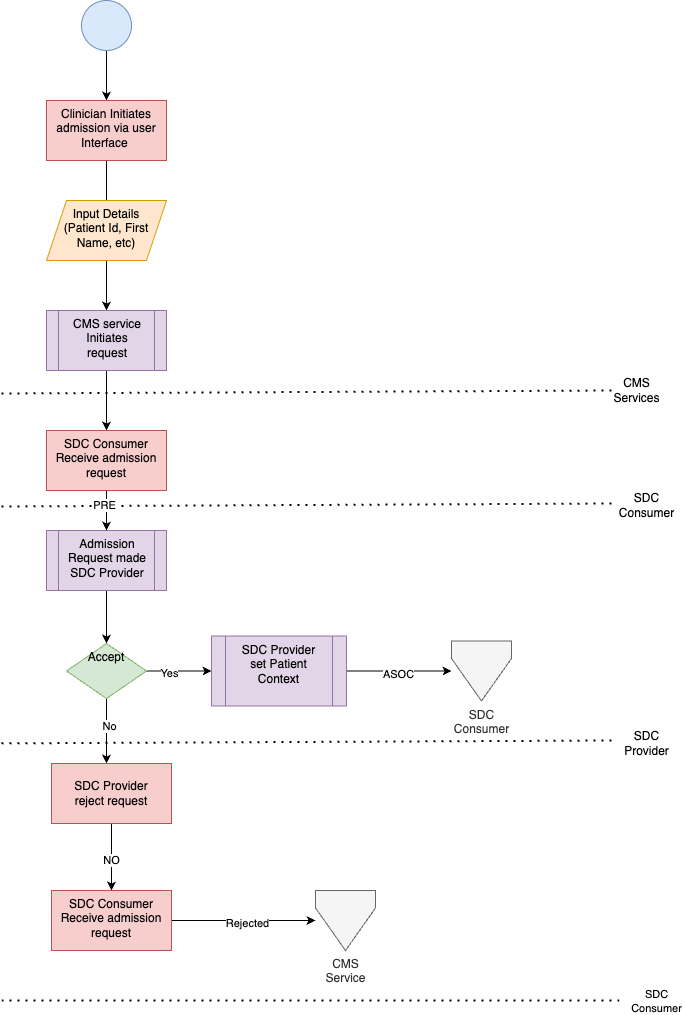

The diagram above was exported from draw.io. Its source (the exported page's mxGraphModel, read from the mxfile embedded in the PNG):
<mxGraphModel dx="1283" dy="855" grid="1" gridSize="10" guides="1" tooltips="1" connect="1" arrows="1" fold="1" page="1" pageScale="1" pageWidth="827" pageHeight="1169" math="0" shadow="0">
  <root>
    <mxCell id="sQBiTY4fugknJyq6Y2qQ-0" />
    <mxCell id="sQBiTY4fugknJyq6Y2qQ-1" parent="sQBiTY4fugknJyq6Y2qQ-0" />
    <mxCell id="sQBiTY4fugknJyq6Y2qQ-2" value="" style="edgeStyle=orthogonalEdgeStyle;rounded=0;orthogonalLoop=1;jettySize=auto;html=1;" edge="1" parent="sQBiTY4fugknJyq6Y2qQ-1" source="sQBiTY4fugknJyq6Y2qQ-3" target="sQBiTY4fugknJyq6Y2qQ-5">
      <mxGeometry relative="1" as="geometry" />
    </mxCell>
    <mxCell id="sQBiTY4fugknJyq6Y2qQ-3" value="" style="verticalLabelPosition=bottom;verticalAlign=top;html=1;shape=mxgraph.flowchart.on-page_reference;fillColor=#dae8fc;strokeColor=#6c8ebf;" vertex="1" parent="sQBiTY4fugknJyq6Y2qQ-1">
      <mxGeometry x="120" y="80" width="50" height="50" as="geometry" />
    </mxCell>
    <mxCell id="sQBiTY4fugknJyq6Y2qQ-4" value="" style="edgeStyle=orthogonalEdgeStyle;rounded=0;orthogonalLoop=1;jettySize=auto;html=1;" edge="1" parent="sQBiTY4fugknJyq6Y2qQ-1" source="sQBiTY4fugknJyq6Y2qQ-5">
      <mxGeometry relative="1" as="geometry">
        <mxPoint x="145" y="300" as="targetPoint" />
      </mxGeometry>
    </mxCell>
    <mxCell id="sQBiTY4fugknJyq6Y2qQ-5" value="Clinician Initiates admission via user Interface&amp;nbsp;" style="whiteSpace=wrap;html=1;verticalAlign=top;fillColor=#f8cecc;strokeColor=#b85450;" vertex="1" parent="sQBiTY4fugknJyq6Y2qQ-1">
      <mxGeometry x="85" y="180" width="120" height="60" as="geometry" />
    </mxCell>
    <mxCell id="sQBiTY4fugknJyq6Y2qQ-6" value="" style="edgeStyle=orthogonalEdgeStyle;rounded=0;orthogonalLoop=1;jettySize=auto;html=1;exitX=0.5;exitY=0;exitDx=0;exitDy=0;entryX=0.5;entryY=0;entryDx=0;entryDy=0;" edge="1" parent="sQBiTY4fugknJyq6Y2qQ-1" source="sQBiTY4fugknJyq6Y2qQ-8" target="sQBiTY4fugknJyq6Y2qQ-8">
      <mxGeometry relative="1" as="geometry">
        <mxPoint x="145" y="310" as="sourcePoint" />
      </mxGeometry>
    </mxCell>
    <mxCell id="sQBiTY4fugknJyq6Y2qQ-7" value="" style="edgeStyle=orthogonalEdgeStyle;rounded=0;orthogonalLoop=1;jettySize=auto;html=1;" edge="1" parent="sQBiTY4fugknJyq6Y2qQ-1" source="sQBiTY4fugknJyq6Y2qQ-8" target="sQBiTY4fugknJyq6Y2qQ-30">
      <mxGeometry relative="1" as="geometry" />
    </mxCell>
    <mxCell id="sQBiTY4fugknJyq6Y2qQ-8" value="Input Details&lt;br&gt;(Patient Id, First Name, etc)" style="shape=parallelogram;perimeter=parallelogramPerimeter;whiteSpace=wrap;html=1;fixedSize=1;verticalAlign=top;fillColor=#ffe6cc;strokeColor=#d79b00;" vertex="1" parent="sQBiTY4fugknJyq6Y2qQ-1">
      <mxGeometry x="85" y="280" width="120" height="60" as="geometry" />
    </mxCell>
    <mxCell id="sQBiTY4fugknJyq6Y2qQ-9" value="" style="edgeStyle=orthogonalEdgeStyle;rounded=0;orthogonalLoop=1;jettySize=auto;html=1;" edge="1" parent="sQBiTY4fugknJyq6Y2qQ-1" source="sQBiTY4fugknJyq6Y2qQ-10" target="sQBiTY4fugknJyq6Y2qQ-15">
      <mxGeometry relative="1" as="geometry" />
    </mxCell>
    <mxCell id="sQBiTY4fugknJyq6Y2qQ-10" value="Admission&lt;br&gt;Request made&lt;br&gt;SDC Provider" style="shape=process;whiteSpace=wrap;html=1;backgroundOutline=1;verticalAlign=top;fillColor=#e1d5e7;strokeColor=#9673a6;" vertex="1" parent="sQBiTY4fugknJyq6Y2qQ-1">
      <mxGeometry x="85" y="610" width="120" height="60" as="geometry" />
    </mxCell>
    <mxCell id="sQBiTY4fugknJyq6Y2qQ-11" value="" style="edgeStyle=orthogonalEdgeStyle;rounded=0;orthogonalLoop=1;jettySize=auto;html=1;" edge="1" parent="sQBiTY4fugknJyq6Y2qQ-1" source="sQBiTY4fugknJyq6Y2qQ-15">
      <mxGeometry relative="1" as="geometry">
        <mxPoint x="145" y="843" as="targetPoint" />
      </mxGeometry>
    </mxCell>
    <mxCell id="sQBiTY4fugknJyq6Y2qQ-12" value="No" style="edgeLabel;html=1;align=center;verticalAlign=middle;resizable=0;points=[];" vertex="1" connectable="0" parent="sQBiTY4fugknJyq6Y2qQ-11">
      <mxGeometry x="-0.1451" y="2" relative="1" as="geometry">
        <mxPoint as="offset" />
      </mxGeometry>
    </mxCell>
    <mxCell id="sQBiTY4fugknJyq6Y2qQ-13" value="" style="edgeStyle=orthogonalEdgeStyle;rounded=0;orthogonalLoop=1;jettySize=auto;html=1;" edge="1" parent="sQBiTY4fugknJyq6Y2qQ-1" source="sQBiTY4fugknJyq6Y2qQ-15" target="sQBiTY4fugknJyq6Y2qQ-22">
      <mxGeometry relative="1" as="geometry" />
    </mxCell>
    <mxCell id="sQBiTY4fugknJyq6Y2qQ-14" value="Yes" style="edgeLabel;html=1;align=center;verticalAlign=middle;resizable=0;points=[];" vertex="1" connectable="0" parent="sQBiTY4fugknJyq6Y2qQ-13">
      <mxGeometry x="-0.2923" y="-1" relative="1" as="geometry">
        <mxPoint y="1" as="offset" />
      </mxGeometry>
    </mxCell>
    <mxCell id="sQBiTY4fugknJyq6Y2qQ-15" value="Accept" style="rhombus;whiteSpace=wrap;html=1;verticalAlign=top;fillColor=#d5e8d4;strokeColor=#82b366;" vertex="1" parent="sQBiTY4fugknJyq6Y2qQ-1">
      <mxGeometry x="105" y="723" width="80" height="55" as="geometry" />
    </mxCell>
    <mxCell id="sQBiTY4fugknJyq6Y2qQ-16" value="" style="edgeStyle=orthogonalEdgeStyle;rounded=0;orthogonalLoop=1;jettySize=auto;html=1;entryX=0.5;entryY=0;entryDx=0;entryDy=0;" edge="1" parent="sQBiTY4fugknJyq6Y2qQ-1" source="sQBiTY4fugknJyq6Y2qQ-17" target="6DxqCD7DbjI21vKmIPdH-2">
      <mxGeometry relative="1" as="geometry">
        <mxPoint x="150" y="1023" as="targetPoint" />
      </mxGeometry>
    </mxCell>
    <mxCell id="6DxqCD7DbjI21vKmIPdH-0" value="NO" style="edgeLabel;html=1;align=center;verticalAlign=middle;resizable=0;points=[];" vertex="1" connectable="0" parent="sQBiTY4fugknJyq6Y2qQ-16">
      <mxGeometry x="0.0727" y="-1" relative="1" as="geometry">
        <mxPoint as="offset" />
      </mxGeometry>
    </mxCell>
    <mxCell id="sQBiTY4fugknJyq6Y2qQ-17" value="SDC Provider&lt;br&gt;reject request" style="html=1;dashed=0;whiteSpace=wrap;fillColor=#f8cecc;strokeColor=#b85450;" vertex="1" parent="sQBiTY4fugknJyq6Y2qQ-1">
      <mxGeometry x="90" y="843" width="120" height="60" as="geometry" />
    </mxCell>
    <mxCell id="sQBiTY4fugknJyq6Y2qQ-20" value="" style="edgeStyle=orthogonalEdgeStyle;rounded=0;orthogonalLoop=1;jettySize=auto;html=1;entryX=0;entryY=0.5;entryDx=0;entryDy=0;" edge="1" parent="sQBiTY4fugknJyq6Y2qQ-1" source="sQBiTY4fugknJyq6Y2qQ-22" target="sQBiTY4fugknJyq6Y2qQ-23">
      <mxGeometry relative="1" as="geometry">
        <mxPoint x="532.5" y="750.5" as="targetPoint" />
      </mxGeometry>
    </mxCell>
    <mxCell id="sQBiTY4fugknJyq6Y2qQ-21" value="ASOC" style="edgeLabel;html=1;align=center;verticalAlign=middle;resizable=0;points=[];" vertex="1" connectable="0" parent="sQBiTY4fugknJyq6Y2qQ-20">
      <mxGeometry x="-0.0286" y="-2" relative="1" as="geometry">
        <mxPoint y="1" as="offset" />
      </mxGeometry>
    </mxCell>
    <mxCell id="sQBiTY4fugknJyq6Y2qQ-22" value="SDC Provider&lt;br&gt;set Patient&lt;br&gt;Context" style="shape=process;whiteSpace=wrap;html=1;backgroundOutline=1;verticalAlign=top;fillColor=#e1d5e7;strokeColor=#9673a6;" vertex="1" parent="sQBiTY4fugknJyq6Y2qQ-1">
      <mxGeometry x="250" y="715.5" width="135" height="70" as="geometry" />
    </mxCell>
    <mxCell id="sQBiTY4fugknJyq6Y2qQ-23" value="SDC&lt;br&gt;Consumer" style="verticalLabelPosition=bottom;verticalAlign=top;html=1;shape=offPageConnector;rounded=0;size=0.7083333333333334;fillColor=#f5f5f5;fontColor=#333333;strokeColor=#666666;" vertex="1" parent="sQBiTY4fugknJyq6Y2qQ-1">
      <mxGeometry x="490" y="720.5" width="60" height="60" as="geometry" />
    </mxCell>
    <mxCell id="sQBiTY4fugknJyq6Y2qQ-24" value="" style="endArrow=none;dashed=1;html=1;dashPattern=1 3;strokeWidth=2;rounded=0;" edge="1" parent="sQBiTY4fugknJyq6Y2qQ-1">
      <mxGeometry width="50" height="50" relative="1" as="geometry">
        <mxPoint x="40" y="822.8600000000001" as="sourcePoint" />
        <mxPoint x="650" y="820.0006250000001" as="targetPoint" />
      </mxGeometry>
    </mxCell>
    <mxCell id="sQBiTY4fugknJyq6Y2qQ-26" value="" style="endArrow=none;dashed=1;html=1;dashPattern=1 3;strokeWidth=2;rounded=0;" edge="1" parent="sQBiTY4fugknJyq6Y2qQ-1">
      <mxGeometry width="50" height="50" relative="1" as="geometry">
        <mxPoint x="40" y="1080" as="sourcePoint" />
        <mxPoint x="660" y="1080" as="targetPoint" />
      </mxGeometry>
    </mxCell>
    <mxCell id="sQBiTY4fugknJyq6Y2qQ-27" value="SDC &lt;br&gt;Consumer" style="edgeLabel;html=1;align=center;verticalAlign=middle;resizable=0;points=[];" vertex="1" connectable="0" parent="sQBiTY4fugknJyq6Y2qQ-26">
      <mxGeometry x="0.9645" y="-3" relative="1" as="geometry">
        <mxPoint x="46" y="-3" as="offset" />
      </mxGeometry>
    </mxCell>
    <mxCell id="sQBiTY4fugknJyq6Y2qQ-28" value="" style="edgeStyle=orthogonalEdgeStyle;rounded=0;orthogonalLoop=1;jettySize=auto;html=1;" edge="1" parent="sQBiTY4fugknJyq6Y2qQ-1" source="sQBiTY4fugknJyq6Y2qQ-30" target="sQBiTY4fugknJyq6Y2qQ-32">
      <mxGeometry relative="1" as="geometry" />
    </mxCell>
    <mxCell id="sQBiTY4fugknJyq6Y2qQ-30" value="CMS service&lt;br&gt;Initiates &lt;br&gt;request" style="shape=process;whiteSpace=wrap;html=1;backgroundOutline=1;verticalAlign=top;fillColor=#e1d5e7;strokeColor=#9673a6;" vertex="1" parent="sQBiTY4fugknJyq6Y2qQ-1">
      <mxGeometry x="85" y="390" width="120" height="60" as="geometry" />
    </mxCell>
    <mxCell id="sQBiTY4fugknJyq6Y2qQ-31" value="" style="edgeStyle=orthogonalEdgeStyle;rounded=0;orthogonalLoop=1;jettySize=auto;html=1;" edge="1" parent="sQBiTY4fugknJyq6Y2qQ-1" source="sQBiTY4fugknJyq6Y2qQ-32" target="sQBiTY4fugknJyq6Y2qQ-10">
      <mxGeometry relative="1" as="geometry" />
    </mxCell>
    <mxCell id="sQBiTY4fugknJyq6Y2qQ-32" value="SDC Consumer&lt;br&gt;Receive admission request" style="whiteSpace=wrap;html=1;verticalAlign=top;fillColor=#f8cecc;strokeColor=#b85450;" vertex="1" parent="sQBiTY4fugknJyq6Y2qQ-1">
      <mxGeometry x="85" y="510" width="120" height="60" as="geometry" />
    </mxCell>
    <mxCell id="sQBiTY4fugknJyq6Y2qQ-33" value="" style="endArrow=none;dashed=1;html=1;dashPattern=1 3;strokeWidth=2;rounded=0;" edge="1" parent="sQBiTY4fugknJyq6Y2qQ-1">
      <mxGeometry width="50" height="50" relative="1" as="geometry">
        <mxPoint x="40" y="473" as="sourcePoint" />
        <mxPoint x="650" y="470" as="targetPoint" />
      </mxGeometry>
    </mxCell>
    <mxCell id="sQBiTY4fugknJyq6Y2qQ-34" value="&lt;span style=&quot;text-wrap-mode: wrap;&quot;&gt;CMS &lt;br&gt;Services&lt;/span&gt;" style="text;html=1;align=center;verticalAlign=middle;resizable=0;points=[];autosize=1;strokeColor=none;fillColor=none;" vertex="1" parent="sQBiTY4fugknJyq6Y2qQ-1">
      <mxGeometry x="640" y="450" width="70" height="40" as="geometry" />
    </mxCell>
    <mxCell id="sQBiTY4fugknJyq6Y2qQ-35" value="" style="endArrow=none;dashed=1;html=1;dashPattern=1 3;strokeWidth=2;rounded=0;" edge="1" parent="sQBiTY4fugknJyq6Y2qQ-1">
      <mxGeometry width="50" height="50" relative="1" as="geometry">
        <mxPoint x="40" y="586" as="sourcePoint" />
        <mxPoint x="650" y="583" as="targetPoint" />
      </mxGeometry>
    </mxCell>
    <mxCell id="L7j0RxD8HCzd0vFjqAtI-1" value="PRE" style="edgeLabel;html=1;align=center;verticalAlign=middle;resizable=0;points=[];" vertex="1" connectable="0" parent="sQBiTY4fugknJyq6Y2qQ-35">
      <mxGeometry x="-0.6623" y="1" relative="1" as="geometry">
        <mxPoint as="offset" />
      </mxGeometry>
    </mxCell>
    <mxCell id="sQBiTY4fugknJyq6Y2qQ-36" value="SDC&lt;br&gt;Consumer" style="text;html=1;align=center;verticalAlign=middle;resizable=0;points=[];autosize=1;strokeColor=none;fillColor=none;" vertex="1" parent="sQBiTY4fugknJyq6Y2qQ-1">
      <mxGeometry x="645" y="565" width="80" height="40" as="geometry" />
    </mxCell>
    <mxCell id="L7j0RxD8HCzd0vFjqAtI-0" value="&lt;span style=&quot;text-wrap-mode: wrap;&quot;&gt;SDC&lt;br&gt;Provider&lt;/span&gt;" style="text;html=1;align=center;verticalAlign=middle;resizable=0;points=[];autosize=1;strokeColor=none;fillColor=none;" vertex="1" parent="sQBiTY4fugknJyq6Y2qQ-1">
      <mxGeometry x="650" y="803" width="70" height="40" as="geometry" />
    </mxCell>
    <mxCell id="6DxqCD7DbjI21vKmIPdH-1" value="CMS&lt;br&gt;Service" style="verticalLabelPosition=bottom;verticalAlign=top;html=1;shape=offPageConnector;rounded=0;size=0.7083333333333334;fillColor=#f5f5f5;fontColor=#333333;strokeColor=#666666;" vertex="1" parent="sQBiTY4fugknJyq6Y2qQ-1">
      <mxGeometry x="354" y="970" width="60" height="60" as="geometry" />
    </mxCell>
    <mxCell id="6DxqCD7DbjI21vKmIPdH-3" value="" style="edgeStyle=orthogonalEdgeStyle;rounded=0;orthogonalLoop=1;jettySize=auto;html=1;" edge="1" parent="sQBiTY4fugknJyq6Y2qQ-1" source="6DxqCD7DbjI21vKmIPdH-2" target="6DxqCD7DbjI21vKmIPdH-1">
      <mxGeometry relative="1" as="geometry" />
    </mxCell>
    <mxCell id="6DxqCD7DbjI21vKmIPdH-4" value="Rejected" style="edgeLabel;html=1;align=center;verticalAlign=middle;resizable=0;points=[];" vertex="1" connectable="0" parent="6DxqCD7DbjI21vKmIPdH-3">
      <mxGeometry x="0.0435" y="-2" relative="1" as="geometry">
        <mxPoint as="offset" />
      </mxGeometry>
    </mxCell>
    <mxCell id="6DxqCD7DbjI21vKmIPdH-2" value="SDC Consumer&lt;br&gt;Receive admission request" style="whiteSpace=wrap;html=1;verticalAlign=top;fillColor=#f8cecc;strokeColor=#b85450;" vertex="1" parent="sQBiTY4fugknJyq6Y2qQ-1">
      <mxGeometry x="90" y="970" width="120" height="60" as="geometry" />
    </mxCell>
  </root>
</mxGraphModel>